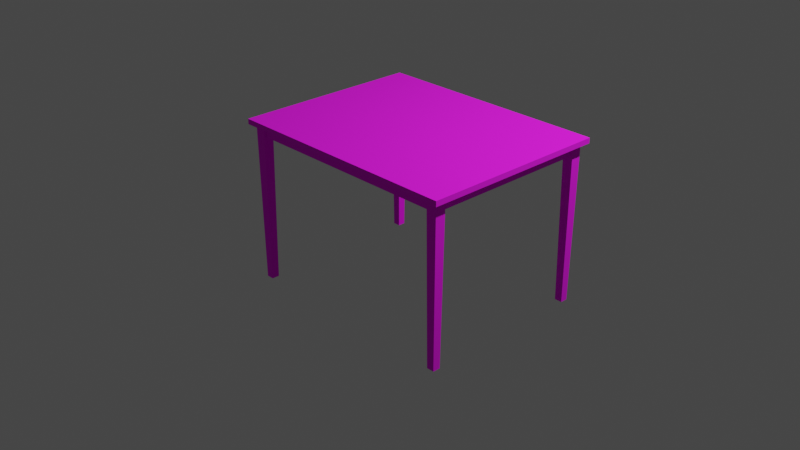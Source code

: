 # Source: table.blend  (saved by Blender 2.80.75; exported with 4.5.12 LTS)
import bpy
from mathutils import Matrix  # noqa: F401  (used for matrix-valued properties, if any)

bpy.ops.wm.read_factory_settings(use_empty=True)
scene = bpy.context.scene
scene.name = 'Scene'

# ---- collections
col_collection = bpy.data.collections.new('Collection'); scene.collection.children.link(col_collection)

# ---- images (referenced by path relative to the original .blend; pixels are not part of the script)
import os
ASSET_DIR = os.environ.get("B2B_ASSET_DIR", "")  # directory of the original .blend (textures are referenced by path, not embedded)
HERE = os.path.dirname(os.path.abspath(__file__))  # packed textures are extracted next to this script under _unpacked/

def load_image(name, relpath, width, height, colorspace="sRGB"):
    """Load a texture the original file referenced (path relative to the .blend, or extracted next to this script)."""
    p = next((c for c in (os.path.join(HERE, relpath), os.path.join(ASSET_DIR, relpath)) if relpath and os.path.exists(c)), "")
    if p:
        img = bpy.data.images.load(p, check_existing=True)
        img.name = name
    else:  # same state as the original file: an image datablock whose file is absent (Cycles renders it pink)
        img = bpy.data.images.new(name, width, height)
        img.source = "FILE"
        img.filepath = "//" + (relpath or name)
    img.colorspace_settings.name = colorspace
    return img
img_p_yt__likainen_png = load_image('pöytä likainen.png', 'pöytä likainen.png', 1024, 1024, 'sRGB')

# ---- materials (node trees are filled in below, after node groups)
mat_material = bpy.data.materials.new('Material')
mat_material.alpha_threshold = 0.0
mat_material.use_transparent_shadow = False
mat_material.line_color = (0.0, 0.0, 0.0, 1.0)

# ---- material node trees
mat_material.use_nodes = True; mat_material.node_tree.nodes.clear()
_N = mat_material.node_tree.nodes; _L = mat_material.node_tree.links
n0 = _N.new('ShaderNodeOutputMaterial'); n0.name = 'Material Output'; n0.location = (300, 300)
n1 = _N.new('ShaderNodeBsdfPrincipled'); n1.name = 'Principled BSDF'; n1.location = (10, 300)
n1.distribution = 'GGX'
n1.subsurface_method = 'BURLEY'
n1.inputs[2].default_value = 1.0
n1.inputs[3].default_value = 1.45
n1.inputs[27].default_value = (0.0, 0.0, 0.0, 1.0)
n1.inputs[28].default_value = 1.0
n2 = _N.new('ShaderNodeTexImage'); n2.name = 'Image Texture'; n2.location = (-280, 280)
n2.image = img_p_yt__likainen_png
_L.new(n1.outputs[0], n0.inputs[0])
_L.new(n2.outputs[0], n1.inputs[0])
n0.is_active_output = True

# ---- world
world_world = bpy.data.worlds.new('World'); scene.world = world_world
world_world.use_nodes = True; world_world.node_tree.nodes.clear()
_N = world_world.node_tree.nodes; _L = world_world.node_tree.links
n0 = _N.new('ShaderNodeOutputWorld'); n0.name = 'World Output'; n0.location = (300, 300)
n1 = _N.new('ShaderNodeBackground'); n1.name = 'Background'; n1.location = (10, 300)
n1.inputs[0].default_value = (0.05088, 0.05088, 0.05088, 1.0)
_L.new(n1.outputs[0], n0.inputs[0])
n0.is_active_output = True
world_world.color = (0.05088, 0.05088, 0.05088)
world_world.use_sun_shadow = False
world_world.sun_shadow_jitter_overblur = 0.0

# ---- cameras
cam_camera = bpy.data.cameras.new('Camera')
cam_camera.clip_end = 100.0
cam_camera.ortho_scale = 7.314

# ---- lights
light_light = bpy.data.lights.new('Light', 'POINT')
light_light.transmission_factor = 0.0
light_light.energy = 1000.0
light_light.shadow_soft_size = 0.1
light_light.shadow_maximum_resolution = 0.006
light_light.use_absolute_resolution = True

# ---- meshes
me_cube = bpy.data.meshes.new('Cube')
me_cube.from_pydata([(0.03564, 0.03564, -0.05), (-0.03564, -0.03564, -0.05), (0.03564, -0.03564, -0.05), (-0.03564, 0.03564, -0.05), (-0.05, -0.05, 1.45), (-0.05, 0.05, 1.45), (0.05, 0.05, 1.45), (0.05, -0.05, 1.45), (0.05, -0.05, 1.5), (2.05, 0.05, 1.45), (2.05, -0.05, 1.45), (2.05, -0.05, 1.5), (2.15, 0.05, 1.45), (2.15, -0.05, 1.45), (2.064, 0.03564, -0.05), (2.064, -0.03564, -0.05), (2.136, 0.03564, -0.05), (2.136, -0.03564, -0.05), (2.05, -1.55, 1.45), (2.05, -1.55, 1.5), (2.15, -1.55, 1.45), (2.15, -1.55, 1.5), (0.05, -1.55, 1.45), (-0.05, -1.55, 1.45), (0.05, -1.55, 1.5), (0.05, -1.65, 1.45), (-0.05, -1.65, 1.45), (2.05, -1.55, 1.45), (2.05, -1.55, 1.5), (2.05, -1.65, 1.45), (2.15, -1.55, 1.45), (2.15, -1.55, 1.5), (2.15, -1.65, 1.45), (0.03564, -1.564, -0.05), (-0.03564, -1.564, -0.05), (0.03564, -1.636, -0.05), (-0.03564, -1.636, -0.05), (2.064, -1.636, -0.05), (2.064, -1.564, -0.05), (2.136, -1.636, -0.05), (2.136, -1.564, -0.05), (0.05, -1.55, 1.45), (0.05, -1.55, 1.5), (2.05, -1.55, 1.45), (2.05, -1.55, 1.5), (0.05, -1.625, 1.45), (2.05, -1.625, 1.45), (0.05, -1.575, 1.45), (2.05, -1.575, 1.45), (0.025, -0.05, 1.45), (0.025, -1.55, 1.45), (-0.025, -0.05, 1.45), (-0.025, -1.55, 1.45), (0.05, -0.025, 1.45), (2.05, -0.025, 1.45), (0.05, 0.025, 1.45), (-0.1, -1.7, 1.45), (2.05, 0.025, 1.45), (-0.1, -1.7, 1.5), (-0.1, -1.65, 1.45), (-0.1, -1.55, 1.45), (-0.1, -1.55, 1.5), (-0.1, 0.1, 1.45), (-0.1, 0.1, 1.5), (-0.1, 0.05, 1.5), (-0.1, 0.05, 1.45), (-0.1, -0.05, 1.45), (-0.1, -0.05, 1.5), (2.2, -1.7, 1.5), (2.2, -1.65, 1.5), (2.2, -1.55, 1.5), (2.2, -1.55, 1.45), (2.2, -1.7, 1.45), (2.2, -1.65, 1.45), (2.2, -1.55, 1.5), (2.2, -1.55, 1.45), (2.075, -0.05, 1.45), (2.2, 0.1, 1.45), (2.2, 0.1, 1.5), (2.2, 0.05, 1.45), (2.2, 0.05, 1.5), (2.2, -0.05, 1.5), (2.2, -0.05, 1.45), (2.075, -1.55, 1.45), (2.125, -0.05, 1.45), (2.15, -1.7, 1.5), (2.15, -1.7, 1.45), (2.05, -1.7, 1.5), (2.05, -1.7, 1.45), (-0.05, -1.7, 1.45), (-0.05, -1.7, 1.5), (2.125, -1.55, 1.45), (0.05, -1.7, 1.5), (0.05, -1.7, 1.45), (0.05, -1.625, 1.35), (2.15, 0.1, 1.45), (2.05, -1.625, 1.35), (2.15, 0.1, 1.5), (0.05, -1.575, 1.35), (2.05, -1.575, 1.35), (0.025, -0.05, 1.35), (2.05, 0.1, 1.45), (0.025, -1.55, 1.35), (2.05, 0.1, 1.5), (-0.025, -0.05, 1.35), (-0.025, -1.55, 1.35), (0.05, 0.025, 1.35), (0.05, 0.1, 1.45), (2.05, 0.025, 1.35), (0.05, 0.1, 1.5), (0.05, -0.025, 1.35), (2.05, -0.025, 1.35), (2.075, -0.05, 1.35), (-0.05, 0.1, 1.5), (2.075, -1.55, 1.35), (-0.05, 0.1, 1.45), (2.125, -0.05, 1.35), (2.125, -1.55, 1.35), (2.2, -1.7, 1.5), (2.2, -1.65, 1.5), (2.2, 0.05, 1.5), (2.2, -0.05, 1.5), (2.15, -1.55, 1.5), (2.2, -1.55, 1.5), (-0.05, -1.7, 1.5), (-0.1, -1.7, 1.5), (-0.05, 0.1, 1.5), (-0.05, 0.05, 1.5), (0.05, 0.05, 1.5), (0.05, 0.1, 1.5), (2.05, -0.05, 1.5), (0.05, -0.05, 1.5), (2.05, 0.05, 1.5), (2.15, -1.7, 1.5), (2.15, -0.05, 1.5), (2.05, -1.7, 1.5), (2.05, 0.1, 1.5), (2.2, 0.1, 1.5), (2.15, 0.1, 1.5), (2.15, 0.05, 1.5), (2.05, -1.55, 1.5), (2.15, -1.55, 1.5), (0.05, -1.55, 1.5), (-0.05, -1.55, 1.5), (-0.05, -0.05, 1.5), (2.05, -1.55, 1.5), (0.05, -1.65, 1.5), (2.05, -1.65, 1.5), (2.2, -1.55, 1.5), (2.15, -1.65, 1.5), (-0.1, -0.05, 1.5), (2.05, -1.55, 1.5), (0.05, -1.55, 1.5), (-0.05, -1.65, 1.5), (-0.1, 0.05, 1.5), (-0.1, 0.1, 1.5), (-0.1, -1.65, 1.5), (-0.1, -1.55, 1.5), (-0.1, -1.7, 1.45), (-0.1, -1.65, 1.45), (-0.1, -1.55, 1.45), (2.2, -1.65, 1.45), (2.2, -1.55, 1.45), (0.05, -1.7, 1.5)], [], [(49, 7, 22, 50), (3, 5, 6, 0), (1, 4, 5, 3), (10, 11, 44, 43), (11, 10, 18, 19), (12, 9, 101, 95), (55, 6, 9, 57), (0, 6, 55, 53, 7, 2), (21, 20, 75, 74), (94, 98, 99, 96), (32, 30, 71, 73), (44, 11, 130, 151), (57, 9, 14, 15, 10, 54), (61, 60, 160, 157), (9, 12, 16, 14), (73, 69, 68, 72), (84, 13, 20, 91), (20, 13, 82, 75), (22, 24, 28, 27), (7, 8, 24, 22), (5, 4, 66, 65), (42, 44, 151, 152), (45, 25, 35, 33, 22, 47), (25, 29, 88, 93), (47, 22, 27, 48), (71, 70, 123, 162), (27, 28, 31, 30), (32, 29, 37, 39), (27, 30, 40, 38), (26, 23, 34, 36), (11, 19, 140, 130), (46, 48, 27, 38, 37, 29), (25, 26, 36, 35), (42, 41, 43, 44), (8, 7, 41, 42), (67, 61, 157, 150), (7, 10, 43, 41), (83, 114, 117, 91), (25, 45, 46, 29), (115, 5, 65, 62), (109, 113, 126, 129), (69, 73, 161, 119), (32, 39, 40, 30), (45, 47, 98, 94), (52, 51, 104, 105), (103, 109, 129, 136), (49, 100, 104, 51), (2, 7, 49, 51, 4, 1), (4, 51, 52, 23), (29, 32, 86, 88), (50, 22, 33, 34, 23, 52), (113, 63, 155, 126), (50, 52, 105, 102), (7, 53, 54, 10), (89, 90, 58, 56), (31, 28, 145, 122), (60, 59, 159, 160), (83, 91, 20, 21, 19, 18), (12, 13, 17, 16), (46, 96, 99, 48), (54, 53, 110, 111), (95, 97, 78, 77), (86, 32, 73, 72), (92, 87, 135, 163), (78, 97, 138, 137), (85, 86, 72, 68), (81, 80, 120, 121), (65, 64, 63, 62), (80, 79, 77, 78), (97, 103, 136, 138), (82, 81, 74, 75), (73, 71, 162, 161), (79, 80, 81, 82), (24, 8, 131, 142), (10, 76, 83, 18), (66, 67, 64, 65), (64, 67, 150, 154), (68, 69, 119, 118), (113, 115, 62, 63), (13, 12, 79, 82), (21, 74, 148, 141), (23, 26, 59, 60), (19, 21, 141, 140), (76, 10, 15, 17, 13, 84), (87, 85, 133, 135), (80, 78, 137, 120), (30, 31, 70, 71), (83, 76, 112, 114), (12, 95, 77, 79), (26, 89, 56, 59), (67, 66, 60, 61), (59, 56, 158, 159), (100, 102, 105, 104), (58, 90, 124, 125), (106, 108, 111, 110), (26, 25, 93, 89), (112, 116, 117, 114), (93, 92, 90, 89), (55, 106, 110, 53), (92, 93, 88, 87), (76, 84, 116, 112), (55, 57, 108, 106), (57, 54, 111, 108), (107, 109, 103, 101), (8, 42, 152, 131), (49, 50, 102, 100), (46, 45, 94, 96), (87, 88, 86, 85), (115, 113, 109, 107), (9, 6, 107, 101), (6, 5, 115, 107), (84, 91, 117, 116), (56, 58, 125, 158), (4, 23, 60, 66), (47, 48, 99, 98), (103, 97, 95, 101), (15, 14, 16, 17), (37, 38, 40, 39), (33, 35, 36, 34), (3, 0, 2, 1), (138, 139, 120, 137), (132, 130, 134, 139), (127, 128, 129, 126), (153, 143, 157, 156), (131, 144, 143, 142), (130, 131, 152, 151), (149, 133, 118, 119), (145, 147, 149, 122), (142, 146, 147, 145), (153, 146, 142, 143), (127, 144, 131, 128), (128, 131, 130, 132), (146, 153, 124, 163), (122, 149, 119, 123), (147, 146, 163, 135), (139, 134, 121, 120), (134, 141, 148, 121), (123, 119, 161, 162), (156, 159, 158, 125), (159, 156, 157, 160), (124, 153, 156, 125), (143, 144, 150, 157), (134, 130, 140, 141), (144, 127, 154, 150), (127, 126, 155, 154), (149, 147, 135, 133), (132, 139, 138, 136), (128, 132, 136, 129), (70, 31, 122, 123), (28, 24, 142, 145), (90, 92, 163, 124), (63, 64, 154, 155), (74, 81, 121, 148), (85, 68, 118, 133)])
_uv = me_cube.uv_layers.new(name='UVMap')
_uv.uv.foreach_set('vector', [0.7099, 0.6452, 0.7139, 0.6452, 0.7139, 0.9677, 0.7099, 0.9677, 1.0, 0.07614, 2.981e-05, 0.08891, 2.981e-05, 2.981e-05, 1.0, 0.0128, 1.0, 0.07614, 2.981e-05, 0.08891, 2.981e-05, 2.981e-05, 1.0, 0.0128, 0.6738, 0.9678, 0.6658, 0.9678, 0.6658, 0.6452, 0.6738, 0.6452, 0.6497, 0.6452, 0.6578, 0.6452, 0.6578, 0.9678, 0.6497, 0.9678, 0.008021, 0.01075, 0.008021, 0.03226, 3.586e-09, 0.03226, 0.0, 0.01075, 0.01203, 0.4624, 0.008021, 0.4624, 0.008021, 0.03226, 0.01203, 0.03226, 1.0, 0.07719, 3.805e-05, 0.09101, 3.016e-05, 0.06774, 3.016e-05, 0.0233, 4.401e-05, 3.016e-05, 1.0, 0.01385, 0.5775, 0.7742, 0.5856, 0.7742, 0.5856, 0.785, 0.5775, 0.785, 1.369e-05, 1.372e-05, 0.01876, 1.369e-05, 0.01876, 1.0, 1.446e-05, 1.0, 0.2807, 0.01075, 0.2647, 0.01075, 0.2647, 5.127e-08, 0.2807, 0.0, 0.0, 0.0, 0.0, 0.0, 0.0, 0.0, 0.0, 0.0, 3.016e-05, 0.0233, 4.407e-05, 3.016e-05, 1.0, 0.01385, 1.0, 0.07719, 3.811e-05, 0.09101, 3.022e-05, 0.06774, 0.0, 0.0, 0.0, 0.0, 0.0, 0.0, 0.0, 0.0, 3.006e-05, 0.08891, 2.981e-05, 2.981e-05, 1.0, 0.01279, 1.0, 0.07614, 0.04569, 0.2127, 0.04569, 0.1824, 0.06842, 0.1824, 0.06842, 0.2127, 0.02406, 0.01613, 0.02406, 0.01075, 0.2647, 0.01075, 0.2647, 0.01613, 0.2647, 0.01075, 0.02406, 0.01075, 0.02406, 5.127e-08, 0.2647, 5.127e-08, 0.008021, 0.957, 3.825e-08, 0.957, 0.0, 0.5269, 0.008021, 0.5269, 0.6818, 0.9678, 0.6738, 0.9678, 0.6738, 0.6452, 0.6818, 0.6452, 0.008021, 0.4839, 0.02406, 0.4839, 0.02406, 0.4946, 0.008021, 0.4946, 0.0, 0.0, 0.0, 0.0, 0.0, 0.0, 0.0, 0.0, 3.016e-05, 0.0233, 4.388e-05, 3.016e-05, 1.0, 0.01385, 1.0, 0.07719, 3.805e-05, 0.09101, 3.022e-05, 0.06774, 0.2807, 0.4624, 0.2807, 0.03226, 0.2888, 0.03226, 0.2888, 0.4624, 0.75, 0.4301, 0.746, 0.4301, 0.746, 0.0, 0.75, 0.0, 0.0, 0.0, 0.0, 0.0, 0.0, 0.0, 0.0, 0.0, 0.008021, 0.5269, 0.0, 0.5269, 0.0, 0.5054, 0.008021, 0.5054, 1.0, 2.981e-05, 1.0, 0.08891, 2.981e-05, 0.07614, 2.991e-05, 0.0128, 3e-05, 0.08891, 2.981e-05, 2.981e-05, 1.0, 0.0128, 1.0, 0.07614, 1.0, 2.981e-05, 1.0, 0.08891, 2.981e-05, 0.07614, 2.991e-05, 0.0128, 0.0, 0.0, 0.0, 0.0, 0.0, 0.0, 0.0, 0.0, 3.016e-05, 0.06774, 3.016e-05, 0.0233, 4.394e-05, 3.016e-05, 1.0, 0.01385, 1.0, 0.0772, 3.798e-05, 0.09101, 1.0, 2.981e-05, 1.0, 0.08891, 2.981e-05, 0.07614, 2.991e-05, 0.0128, 0.746, 0.8602, 0.738, 0.8602, 0.738, 0.4301, 0.746, 0.4301, 0.6417, 0.6452, 0.6497, 0.6452, 0.6497, 0.9678, 0.6417, 0.9678, 0.0, 0.0, 0.0, 0.0, 0.0, 0.0, 0.0, 0.0, 0.5625, 7.499e-05, 0.5625, 0.9999, 7.499e-05, 0.9999, 7.506e-05, 7.505e-05, 0.5856, 0.7581, 0.6016, 0.7581, 0.6016, 0.7688, 0.5856, 0.7688, 0.2807, 0.4624, 0.2767, 0.4624, 0.2767, 0.03226, 0.2807, 0.03226, 5.857e-08, 0.4839, 0.008021, 0.4839, 0.008021, 0.4946, 6.096e-08, 0.4946, 0.0, 0.0, 0.0, 0.0, 0.0, 0.0, 0.0, 0.0, 0.0, 0.0, 0.0, 0.0, 0.0, 0.0, 0.0, 0.0, 1.0, 0.08891, 2.984e-05, 0.07614, 2.981e-05, 0.01279, 1.0, 2.981e-05, 0.6096, 0.7527, 0.6176, 0.7527, 0.6176, 0.7742, 0.6096, 0.7742, 1.0, 0.08891, 2.981e-05, 0.08891, 2.987e-05, 2.981e-05, 1.0, 2.994e-05, 0.0, 0.0, 0.0, 0.0, 0.0, 0.0, 0.0, 0.0, 0.6245, 0.8003, 0.6245, 0.8218, 0.6165, 0.8218, 0.6165, 0.8003, 1.0, 0.07719, 3.805e-05, 0.09101, 3.016e-05, 0.06774, 3.016e-05, 0.0233, 4.401e-05, 3.016e-05, 1.0, 0.01385, 0.02406, 0.4839, 0.02406, 0.4785, 0.2647, 0.4785, 0.2647, 0.4839, 0.2807, 0.03226, 0.2807, 0.01075, 0.2888, 0.01075, 0.2888, 0.03226, 3.016e-05, 0.0233, 4.407e-05, 3.016e-05, 1.0, 0.01385, 1.0, 0.07719, 3.811e-05, 0.09101, 3.022e-05, 0.06774, 0.0, 0.0, 0.0, 0.0, 0.0, 0.0, 0.0, 0.0, 0.5775, 0.8156, 0.5856, 0.8156, 0.5856, 0.8371, 0.5775, 0.8371, 0.2527, 0.9247, 0.2487, 0.9247, 0.2487, 0.4946, 0.2527, 0.4946, 0.01668, 0.02223, 1.291e-05, 0.02223, 1.291e-05, 1.291e-05, 0.01668, 1.291e-05, 0.0, 0.0, 0.0, 0.0, 0.0, 0.0, 0.0, 0.0, 0.0, 0.0, 0.0, 0.0, 0.0, 0.0, 0.0, 0.0, 0.5856, 0.7581, 0.5856, 0.7688, 0.5856, 0.7742, 0.5775, 0.7742, 0.5775, 0.7527, 0.5856, 0.7527, 8.251e-05, 0.06068, 8.238e-05, 8.238e-05, 0.6818, 0.008785, 0.6818, 0.05197, 0.6165, 0.8003, 0.6165, 0.8218, 0.6084, 0.8218, 0.6084, 0.8003, 1.964e-05, 1.0, 1.936e-05, 1.939e-05, 0.03752, 1.936e-05, 0.03752, 1.0, 0.01632, 0.02175, 1.356e-05, 0.02175, 1.356e-05, 1.277e-05, 0.01632, 1.289e-05, 0.2888, 0.01075, 0.2807, 0.01075, 0.2807, 0.0, 0.2888, 0.0, 0.0, 0.0, 0.0, 0.0, 0.0, 0.0, 0.0, 0.0, 0.0, 0.0, 0.0, 0.0, 0.0, 0.0, 0.0, 0.0, 0.75, 8.659e-05, 0.75, 0.9999, 8.659e-05, 0.9999, 8.659e-05, 8.659e-05, 0.0, 0.0, 0.0, 0.0, 0.0, 0.0, 0.0, 0.0, 1.97e-05, 0.9697, 0.02275, 0.9697, 0.02275, 1.0, 1.966e-05, 1.0, 0.03032, 2.01e-05, 0.03032, 0.04042, 2.01e-05, 0.04042, 2.01e-05, 2.01e-05, 0.0, 0.0, 0.0, 0.0, 0.0, 0.0, 0.0, 0.0, 0.09093, 0.04042, 0.09093, 2.01e-05, 1.0, 2.01e-05, 1.0, 0.04042, 0.0, 0.0, 0.0, 0.0, 0.0, 0.0, 0.0, 0.0, 0.03032, 0.04042, 0.03032, 2.01e-05, 0.09093, 2.01e-05, 0.09093, 0.04042, 0.0, 0.0, 0.0, 0.0, 0.0, 0.0, 0.0, 0.0, 0.6618, 0.6452, 0.6658, 0.6452, 0.6658, 0.9678, 0.6618, 0.9678, 1.962e-05, 0.9091, 0.02275, 0.9091, 0.02275, 0.9697, 1.97e-05, 0.9697, 0.0, 0.0, 0.0, 0.0, 0.0, 0.0, 0.0, 0.0, 0.0, 0.0, 0.0, 0.0, 0.0, 0.0, 0.0, 0.0, 1.283e-05, 0.9782, 0.01632, 0.9782, 0.01632, 1.0, 1.277e-05, 1.0, 0.02406, 0.01075, 0.008021, 0.01075, 0.008021, 5.127e-08, 0.02406, 5.127e-08, 0.0, 0.0, 0.0, 0.0, 0.0, 0.0, 0.0, 0.0, 0.2647, 0.4839, 0.2807, 0.4839, 0.2807, 0.4946, 0.2647, 0.4946, 0.0, 0.0, 0.0, 0.0, 0.0, 0.0, 0.0, 0.0, 3.022e-05, 0.0233, 4.407e-05, 3.016e-05, 1.0, 0.01385, 1.0, 0.07719, 3.811e-05, 0.09101, 3.016e-05, 0.06774, 0.0, 0.0, 0.0, 0.0, 0.0, 0.0, 0.0, 0.0, 0.0, 0.0, 0.0, 0.0, 0.0, 0.0, 0.0, 0.0, 0.008021, 0.5054, 0.0, 0.5054, 0.0, 0.4946, 0.008021, 0.4946, 0.6898, 0.6452, 0.6898, 0.3226, 0.7059, 0.3226, 0.7059, 0.6452, 0.008021, 0.01075, 0.0, 0.01075, 0.0, 5.127e-08, 0.008021, 5.127e-08, 0.2807, 0.4839, 0.2888, 0.4839, 0.2888, 0.4946, 0.2807, 0.4946, 0.02275, 0.9091, 1.962e-05, 0.9091, 1.962e-05, 1.962e-05, 0.02275, 1.962e-05, 0.0, 0.0, 0.0, 0.0, 0.0, 0.0, 0.0, 0.0, 2.108e-05, 2.108e-05, 1.0, 2.121e-05, 1.0, 0.04446, 2.108e-05, 0.04446, 0.0, 0.0, 0.0, 0.0, 0.0, 0.0, 0.0, 0.0, 0.01876, 1.369e-05, 0.01876, 1.0, 1.369e-05, 1.0, 1.457e-05, 1.37e-05, 0.2807, 0.4839, 0.2807, 0.4624, 0.2888, 0.4624, 0.2888, 0.4839, 0.6898, 0.6452, 0.6979, 0.6452, 0.6979, 0.9677, 0.6898, 0.9677, 0.01668, 0.06668, 1.291e-05, 0.06668, 1.291e-05, 0.02223, 0.01668, 0.02223, 0.6176, 0.7742, 0.6176, 0.7957, 0.6096, 0.7957, 0.6096, 0.7742, 1.291e-05, 0.06668, 0.01668, 0.06668, 0.01668, 0.9555, 1.375e-05, 0.9555, 0.6004, 0.8003, 0.6084, 0.8003, 0.6084, 0.8218, 0.6004, 0.8218, 0.03752, 1.936e-05, 0.03752, 1.0, 1.936e-05, 1.0, 1.968e-05, 1.938e-05, 0.597, 0.8371, 0.589, 0.8371, 0.589, 0.8156, 0.597, 0.8156, 0.01632, 0.9348, 1.283e-05, 0.9348, 1.353e-05, 0.06523, 0.01632, 0.06523, 0.0, 0.0, 0.0, 0.0, 0.0, 0.0, 0.0, 0.0, 2.982e-05, 2.981e-05, 1.0, 2.994e-05, 1.0, 0.08891, 2.981e-05, 0.08891, 1.964e-05, 1.0, 1.936e-05, 1.939e-05, 0.03752, 1.936e-05, 0.03752, 1.0, 1.375e-05, 0.9555, 0.01668, 0.9555, 0.01668, 1.0, 1.372e-05, 1.0, 0.01632, 0.9782, 1.283e-05, 0.9782, 1.283e-05, 0.9348, 0.01632, 0.9348, 0.008021, 0.03226, 0.008021, 0.4624, 5.618e-08, 0.4624, 3.586e-09, 0.03226, 0.008021, 0.4624, 0.008021, 0.4839, 5.857e-08, 0.4839, 5.618e-08, 0.4624, 8.239e-05, 0.1216, 0.6818, 0.1216, 0.6818, 0.1822, 8.238e-05, 0.1822, 0.0, 0.0, 0.0, 0.0, 0.0, 0.0, 0.0, 0.0, 0.02406, 0.4839, 0.2647, 0.4839, 0.2647, 0.4946, 0.02406, 0.4946, 0.03752, 1.936e-05, 0.03752, 1.0, 1.936e-05, 1.0, 1.968e-05, 1.938e-05, 1.353e-05, 0.06523, 1.356e-05, 0.02175, 0.01632, 0.02175, 0.01632, 0.06523, 0.6004, 0.8003, 0.589, 0.8003, 0.589, 0.785, 0.6004, 0.785, 0.5775, 0.8003, 0.5775, 0.785, 0.589, 0.785, 0.589, 0.8003, 0.589, 0.8003, 0.589, 0.8156, 0.5775, 0.8156, 0.5775, 0.8003, 0.589, 0.8003, 0.6004, 0.8003, 0.6004, 0.8156, 0.589, 0.8156, 0.7297, 0.02174, 0.7095, 0.02174, 0.7095, 0.0, 0.7297, 0.0, 0.7095, 0.06522, 0.6689, 0.06522, 0.6689, 0.02174, 0.7095, 0.02174, 0.7095, 0.9783, 0.7095, 0.9348, 0.7297, 0.9348, 0.7297, 0.9783, 0.02027, 0.9783, 0.06081, 0.9783, 0.06081, 1.0, 0.02027, 1.0, 0.6689, 0.9348, 0.6689, 0.9783, 0.06081, 0.9783, 0.06081, 0.9348, 0.6689, 0.06522, 0.6689, 0.9348, 0.06081, 0.9348, 0.06081, 0.06522, 0.02027, 0.02174, 0.0, 0.02174, 0.0, 1.037e-07, 0.02027, 1.037e-07, 0.06081, 0.06522, 0.02027, 0.06522, 0.02027, 0.02174, 0.06081, 0.02174, 0.06081, 0.9348, 0.02027, 0.9348, 0.02027, 0.06522, 0.06081, 0.06522, 0.02027, 0.9783, 0.02027, 0.9348, 0.06081, 0.9348, 0.06081, 0.9783, 0.7095, 0.9783, 0.6689, 0.9783, 0.6689, 0.9348, 0.7095, 0.9348, 0.7095, 0.9348, 0.6689, 0.9348, 0.6689, 0.06522, 0.7095, 0.06522, 0.02027, 0.9348, 0.02027, 0.9783, 1.45e-07, 0.9783, 1.45e-07, 0.9348, 0.06081, 0.02174, 0.02027, 0.02174, 0.02027, 1.037e-07, 0.06081, 0.0, 0.02027, 0.06522, 0.02027, 0.9348, 1.45e-07, 0.9348, 0.0, 0.06522, 0.7095, 0.02174, 0.6689, 0.02174, 0.6689, 0.0, 0.7095, 0.0, 0.6689, 0.02174, 0.06081, 0.02174, 0.06081, 0.0, 0.6689, 0.0, 8.238e-05, 0.1824, 0.04553, 0.1824, 0.04553, 0.2127, 8.238e-05, 0.2127, 0.04551, 0.03032, 0.02279, 0.03032, 0.02279, 1.962e-05, 0.04551, 1.962e-05, 0.02279, 0.03032, 0.04551, 0.03032, 0.04551, 0.09093, 0.02279, 0.09093, 1.45e-07, 0.9783, 0.02027, 0.9783, 0.02027, 1.0, 1.45e-07, 1.0, 0.06081, 0.9783, 0.6689, 0.9783, 0.6689, 1.0, 0.06081, 1.0, 0.6689, 0.02174, 0.6689, 0.06522, 0.06081, 0.06522, 0.06081, 0.02174, 0.6689, 0.9783, 0.7095, 0.9783, 0.7095, 1.0, 0.6689, 1.0, 0.7095, 0.9783, 0.7297, 0.9783, 0.7297, 1.0, 0.7095, 1.0, 0.02027, 0.02174, 0.02027, 0.06522, 0.0, 0.06522, 0.0, 0.02174, 0.7095, 0.06522, 0.7095, 0.02174, 0.7297, 0.02174, 0.7297, 0.06522, 0.7095, 0.9348, 0.7095, 0.06522, 0.7297, 0.06522, 0.7297, 0.9348, 0.0, 0.0, 0.0, 0.0, 0.0, 0.0, 0.0, 0.0, 0.0, 0.0, 0.0, 0.0, 0.0, 0.0, 0.0, 0.0, 0.0, 0.0, 0.0, 0.0, 0.0, 0.0, 0.0, 0.0, 0.0, 0.0, 0.0, 0.0, 0.0, 0.0, 0.0, 0.0, 0.0, 0.0, 0.0, 0.0, 0.0, 0.0, 0.0, 0.0, 0.0, 0.0, 0.0, 0.0, 0.0, 0.0, 0.0, 0.0])
me_cube.materials.append(mat_material)
me_cube.use_remesh_preserve_volume = False
me_cube.use_remesh_preserve_attributes = False
me_cube.use_mirror_vertex_groups = False
me_cube.update()

# ---- objects
ob_cube = bpy.data.objects.new('Cube', me_cube)
ob_light = bpy.data.objects.new('Light', light_light)
ob_camera = bpy.data.objects.new('Camera', cam_camera)

# ---- transforms, parenting, visibility, modifiers, constraints
ob_cube.location = (0.0, 0.0, 0.0)
ob_cube.lock_rotations_4d = False
ob_cube.empty_display_type = 'ARROWS'
ob_cube.lineart.crease_threshold = 0.0
ob_light.location = (4.076, 1.005, 5.904)
ob_light.rotation_euler = (0.6503, 0.05522, 1.866)
ob_light.lock_rotations_4d = False
ob_light.empty_display_type = 'ARROWS'
ob_light.color = (0.0, 0.0, 0.0, 0.0)
ob_light.lineart.crease_threshold = 0.0
ob_camera.location = (7.359, -6.926, 4.958)
ob_camera.rotation_euler = (1.109, 0.0, 0.8149)
ob_camera.lock_rotations_4d = False
ob_camera.empty_display_type = 'ARROWS'
ob_camera.color = (0.0, 0.0, 0.0, 0.0)
ob_camera.display_type = 'WIRE'
ob_camera.lineart.crease_threshold = 0.0

# ---- collection membership
col_collection.objects.link(ob_cube)
col_collection.objects.link(ob_light)
col_collection.objects.link(ob_camera)

# ---- scene / render settings (as saved in the file)
scene.camera = ob_camera
scene.frame_start = 1; scene.frame_end = 250; scene.frame_set(1)
scene.render.engine = 'BLENDER_EEVEE_NEXT'
scene.cycles.use_denoising = False
scene.cycles.samples = 128
scene.cycles.sampling_pattern = 'TABULATED_SOBOL'
scene.cycles.use_adaptive_sampling = False
scene.cycles.use_light_tree = False
scene.view_settings.view_transform = 'Filmic'
bpy.context.view_layer.update()
